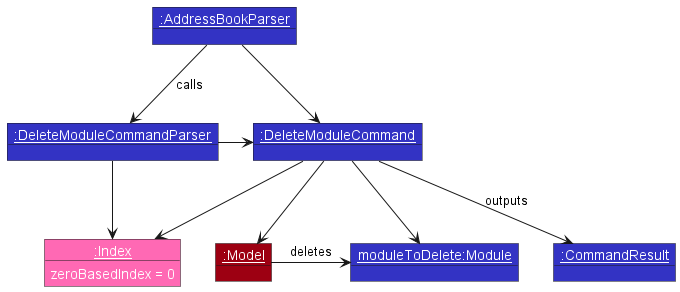

The diagram above was rendered by PlantUML. Its source (embedded in the PNG):
@startuml
!include style.puml

object "<u>:DeleteModuleCommand</u>" as DeleteModuleCommand LOGIC_COLOR
object "<u>:DeleteModuleCommandParser</u>" as DeleteModuleCommandParser LOGIC_COLOR
object "<u>:AddressBookParser</u>" as AddressBookParser LOGIC_COLOR
object "<u>:Model</u>" as Model MODEL_COLOR
object "<u>:CommandResult</u>" as CommandResult LOGIC_COLOR
object "<u>:Index</u>" as Index COMMONS_COLOR {
    zeroBasedIndex = 0
}
object "<u>moduleToDelete:Module" as Module LOGIC_COLOR

AddressBookParser --> DeleteModuleCommandParser : calls
AddressBookParser --> DeleteModuleCommand
DeleteModuleCommandParser -> DeleteModuleCommand
DeleteModuleCommandParser --> Index
DeleteModuleCommand --> Model
DeleteModuleCommand --> CommandResult : outputs
DeleteModuleCommand -> Index
DeleteModuleCommand --> Module
Model -> Module : deletes

@enduml